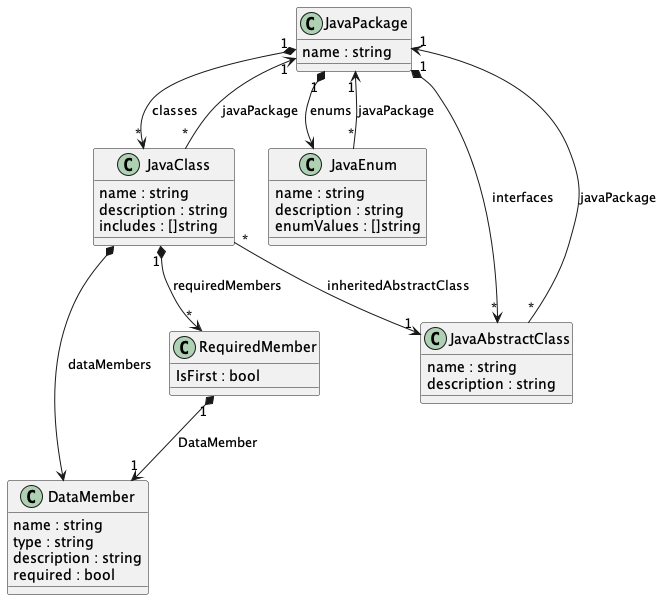

The diagram above was rendered by PlantUML. Its source (embedded in the PNG):
@startuml "java-class"

class JavaPackage {
    {field} name : string
}

class JavaClass {
    {field} name : string
    {field} description : string
    {field} includes : []string
}

JavaClass "*" --> "1" JavaPackage : javaPackage
JavaPackage "1" *--> "*" JavaClass : classes

class DataMember {
    {field} name : string
    {field} type : string
    {field} description : string
    {field} required : bool
}

JavaClass *--> DataMember : dataMembers

class RequiredMember {
    {field} IsFirst : bool
}

RequiredMember "1" *--> "1" DataMember : DataMember
JavaClass "1" *--> "*" RequiredMember : requiredMembers

class JavaEnum {
    {field} name : string
    {field} description : string
    {field} enumValues : []string
}

JavaPackage "1" *--> JavaEnum : enums
JavaEnum "*" --> "1" JavaPackage : javaPackage

class JavaAbstractClass {
    {field} name : string
    {field} description : string
}

JavaAbstractClass "*" --> "1" JavaPackage : javaPackage
JavaPackage "1" *--> "*" JavaAbstractClass : interfaces
JavaClass "*" --> "1" JavaAbstractClass : inheritedAbstractClass

@enduml